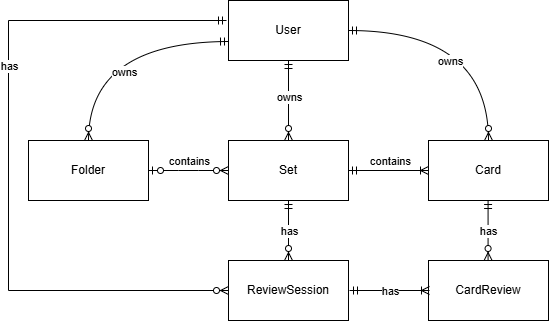

The diagram above was exported from draw.io. Its source (the exported page's mxGraphModel, read from the mxfile embedded in the PNG):
<mxGraphModel dx="1034" dy="506" grid="1" gridSize="10" guides="1" tooltips="1" connect="1" arrows="1" fold="1" page="1" pageScale="1" pageWidth="850" pageHeight="1100" math="0" shadow="0">
  <root>
    <mxCell id="0" />
    <mxCell id="1" parent="0" />
    <mxCell id="yYL7KiReF00CYWddx0uP-1" value="Folder" style="rounded=0;whiteSpace=wrap;html=1;" parent="1" vertex="1">
      <mxGeometry x="40" y="190" width="120" height="60" as="geometry" />
    </mxCell>
    <mxCell id="yYL7KiReF00CYWddx0uP-3" value="Set" style="rounded=0;whiteSpace=wrap;html=1;" parent="1" vertex="1">
      <mxGeometry x="240" y="190" width="120" height="60" as="geometry" />
    </mxCell>
    <mxCell id="yYL7KiReF00CYWddx0uP-4" value="Card" style="rounded=0;whiteSpace=wrap;html=1;" parent="1" vertex="1">
      <mxGeometry x="440" y="190" width="120" height="60" as="geometry" />
    </mxCell>
    <mxCell id="yYL7KiReF00CYWddx0uP-5" value="User" style="rounded=0;whiteSpace=wrap;html=1;" parent="1" vertex="1">
      <mxGeometry x="240" y="50" width="120" height="60" as="geometry" />
    </mxCell>
    <mxCell id="yYL7KiReF00CYWddx0uP-11" value="" style="edgeStyle=orthogonalEdgeStyle;fontSize=12;html=1;endArrow=ERzeroToMany;startArrow=ERmandOne;rounded=0;entryX=0.5;entryY=0;entryDx=0;entryDy=0;curved=1;" parent="1" target="yYL7KiReF00CYWddx0uP-1" edge="1">
      <mxGeometry width="100" height="100" relative="1" as="geometry">
        <mxPoint x="240" y="91" as="sourcePoint" />
        <mxPoint x="430" y="190" as="targetPoint" />
      </mxGeometry>
    </mxCell>
    <mxCell id="yYL7KiReF00CYWddx0uP-12" value="owns" style="edgeLabel;html=1;align=center;verticalAlign=middle;resizable=0;points=[];" parent="yYL7KiReF00CYWddx0uP-11" connectable="0" vertex="1">
      <mxGeometry x="-0.2173" y="25" relative="1" as="geometry">
        <mxPoint x="-12" y="5" as="offset" />
      </mxGeometry>
    </mxCell>
    <mxCell id="yYL7KiReF00CYWddx0uP-13" value="" style="edgeStyle=orthogonalEdgeStyle;fontSize=12;html=1;endArrow=ERzeroToMany;startArrow=ERmandOne;rounded=0;exitX=0.5;exitY=1;exitDx=0;exitDy=0;curved=1;" parent="1" source="yYL7KiReF00CYWddx0uP-5" target="yYL7KiReF00CYWddx0uP-3" edge="1">
      <mxGeometry width="100" height="100" relative="1" as="geometry">
        <mxPoint x="250" y="90" as="sourcePoint" />
        <mxPoint x="110" y="200" as="targetPoint" />
      </mxGeometry>
    </mxCell>
    <mxCell id="yYL7KiReF00CYWddx0uP-14" value="owns" style="edgeLabel;html=1;align=center;verticalAlign=middle;resizable=0;points=[];" parent="yYL7KiReF00CYWddx0uP-13" connectable="0" vertex="1">
      <mxGeometry x="-0.2173" y="25" relative="1" as="geometry">
        <mxPoint x="-25" y="5" as="offset" />
      </mxGeometry>
    </mxCell>
    <mxCell id="yYL7KiReF00CYWddx0uP-15" value="" style="edgeStyle=orthogonalEdgeStyle;fontSize=12;html=1;endArrow=ERzeroToMany;startArrow=ERmandOne;rounded=0;exitX=1;exitY=0.5;exitDx=0;exitDy=0;entryX=0.5;entryY=0;entryDx=0;entryDy=0;curved=1;" parent="1" source="yYL7KiReF00CYWddx0uP-5" target="yYL7KiReF00CYWddx0uP-4" edge="1">
      <mxGeometry width="100" height="100" relative="1" as="geometry">
        <mxPoint x="620" y="25" as="sourcePoint" />
        <mxPoint x="480" y="135" as="targetPoint" />
      </mxGeometry>
    </mxCell>
    <mxCell id="yYL7KiReF00CYWddx0uP-16" value="owns" style="edgeLabel;html=1;align=center;verticalAlign=middle;resizable=0;points=[];" parent="yYL7KiReF00CYWddx0uP-15" connectable="0" vertex="1">
      <mxGeometry x="-0.2173" y="25" relative="1" as="geometry">
        <mxPoint x="3" y="55" as="offset" />
      </mxGeometry>
    </mxCell>
    <mxCell id="yYL7KiReF00CYWddx0uP-19" value="" style="edgeStyle=entityRelationEdgeStyle;fontSize=12;html=1;endArrow=ERzeroToMany;startArrow=ERzeroToOne;rounded=0;exitX=1;exitY=0.5;exitDx=0;exitDy=0;entryX=0;entryY=0.5;entryDx=0;entryDy=0;" parent="1" source="yYL7KiReF00CYWddx0uP-1" target="yYL7KiReF00CYWddx0uP-3" edge="1">
      <mxGeometry width="100" height="100" relative="1" as="geometry">
        <mxPoint x="330" y="290" as="sourcePoint" />
        <mxPoint x="430" y="190" as="targetPoint" />
      </mxGeometry>
    </mxCell>
    <mxCell id="yYL7KiReF00CYWddx0uP-20" value="contains" style="edgeLabel;html=1;align=center;verticalAlign=middle;resizable=0;points=[];" parent="yYL7KiReF00CYWddx0uP-19" connectable="0" vertex="1">
      <mxGeometry x="0.0958" relative="1" as="geometry">
        <mxPoint x="-4" y="-10" as="offset" />
      </mxGeometry>
    </mxCell>
    <mxCell id="yYL7KiReF00CYWddx0uP-23" value="ReviewSession" style="rounded=0;whiteSpace=wrap;html=1;" parent="1" vertex="1">
      <mxGeometry x="240" y="310" width="120" height="60" as="geometry" />
    </mxCell>
    <mxCell id="yYL7KiReF00CYWddx0uP-24" value="CardReview" style="rounded=0;whiteSpace=wrap;html=1;" parent="1" vertex="1">
      <mxGeometry x="440" y="310" width="120" height="60" as="geometry" />
    </mxCell>
    <mxCell id="yYL7KiReF00CYWddx0uP-26" value="" style="fontSize=12;html=1;endArrow=ERzeroToMany;startArrow=ERmandOne;rounded=0;exitX=0.5;exitY=1;exitDx=0;exitDy=0;entryX=0.5;entryY=0;entryDx=0;entryDy=0;" parent="1" source="yYL7KiReF00CYWddx0uP-3" target="yYL7KiReF00CYWddx0uP-23" edge="1">
      <mxGeometry width="100" height="100" relative="1" as="geometry">
        <mxPoint x="300" y="270" as="sourcePoint" />
        <mxPoint x="430" y="290" as="targetPoint" />
      </mxGeometry>
    </mxCell>
    <mxCell id="yYL7KiReF00CYWddx0uP-31" value="has" style="edgeLabel;html=1;align=center;verticalAlign=middle;resizable=0;points=[];" parent="yYL7KiReF00CYWddx0uP-26" connectable="0" vertex="1">
      <mxGeometry x="-0.2796" relative="1" as="geometry">
        <mxPoint y="8" as="offset" />
      </mxGeometry>
    </mxCell>
    <mxCell id="yYL7KiReF00CYWddx0uP-28" value="" style="fontSize=12;html=1;endArrow=ERoneToMany;startArrow=ERmandOne;rounded=0;entryX=0;entryY=0.5;entryDx=0;entryDy=0;exitX=1;exitY=0.5;exitDx=0;exitDy=0;" parent="1" edge="1">
      <mxGeometry width="100" height="100" relative="1" as="geometry">
        <mxPoint x="361" y="340" as="sourcePoint" />
        <mxPoint x="441" y="340" as="targetPoint" />
      </mxGeometry>
    </mxCell>
    <mxCell id="yYL7KiReF00CYWddx0uP-30" value="has" style="edgeLabel;html=1;align=center;verticalAlign=middle;resizable=0;points=[];" parent="yYL7KiReF00CYWddx0uP-28" connectable="0" vertex="1">
      <mxGeometry x="-0.0083" y="1" relative="1" as="geometry">
        <mxPoint y="1" as="offset" />
      </mxGeometry>
    </mxCell>
    <mxCell id="yYL7KiReF00CYWddx0uP-33" value="" style="fontSize=12;html=1;endArrow=ERzeroToMany;startArrow=ERmandOne;rounded=0;exitX=0.5;exitY=1;exitDx=0;exitDy=0;entryX=0.5;entryY=0;entryDx=0;entryDy=0;" parent="1" edge="1">
      <mxGeometry width="100" height="100" relative="1" as="geometry">
        <mxPoint x="499.58000000000004" y="250" as="sourcePoint" />
        <mxPoint x="499.58000000000004" y="310" as="targetPoint" />
      </mxGeometry>
    </mxCell>
    <mxCell id="yYL7KiReF00CYWddx0uP-34" value="has" style="edgeLabel;html=1;align=center;verticalAlign=middle;resizable=0;points=[];" parent="yYL7KiReF00CYWddx0uP-33" connectable="0" vertex="1">
      <mxGeometry x="-0.2796" relative="1" as="geometry">
        <mxPoint y="8" as="offset" />
      </mxGeometry>
    </mxCell>
    <mxCell id="yYL7KiReF00CYWddx0uP-35" value="" style="fontSize=12;html=1;endArrow=ERzeroToMany;startArrow=ERmandOne;rounded=0;entryX=0;entryY=0.5;entryDx=0;entryDy=0;edgeStyle=elbowEdgeStyle;" parent="1" target="yYL7KiReF00CYWddx0uP-23" edge="1">
      <mxGeometry width="100" height="100" relative="1" as="geometry">
        <mxPoint x="238" y="70" as="sourcePoint" />
        <mxPoint x="150" y="350" as="targetPoint" />
        <Array as="points">
          <mxPoint x="20" y="250" />
        </Array>
      </mxGeometry>
    </mxCell>
    <mxCell id="yYL7KiReF00CYWddx0uP-36" value="has" style="edgeLabel;html=1;align=center;verticalAlign=middle;resizable=0;points=[];" parent="yYL7KiReF00CYWddx0uP-35" connectable="0" vertex="1">
      <mxGeometry x="-0.2796" relative="1" as="geometry">
        <mxPoint y="8" as="offset" />
      </mxGeometry>
    </mxCell>
    <mxCell id="yJtn1vNABfltdORvz2bW-2" value="" style="fontSize=12;html=1;endArrow=ERoneToMany;startArrow=ERmandOne;rounded=0;exitX=1;exitY=0.5;exitDx=0;exitDy=0;" edge="1" parent="1" source="yYL7KiReF00CYWddx0uP-3">
      <mxGeometry width="100" height="100" relative="1" as="geometry">
        <mxPoint x="670" y="300" as="sourcePoint" />
        <mxPoint x="440" y="220" as="targetPoint" />
      </mxGeometry>
    </mxCell>
    <mxCell id="yJtn1vNABfltdORvz2bW-3" value="contains" style="edgeLabel;html=1;align=center;verticalAlign=middle;resizable=0;points=[];" vertex="1" connectable="0" parent="yJtn1vNABfltdORvz2bW-2">
      <mxGeometry x="0.0167" y="5" relative="1" as="geometry">
        <mxPoint y="-5" as="offset" />
      </mxGeometry>
    </mxCell>
  </root>
</mxGraphModel>